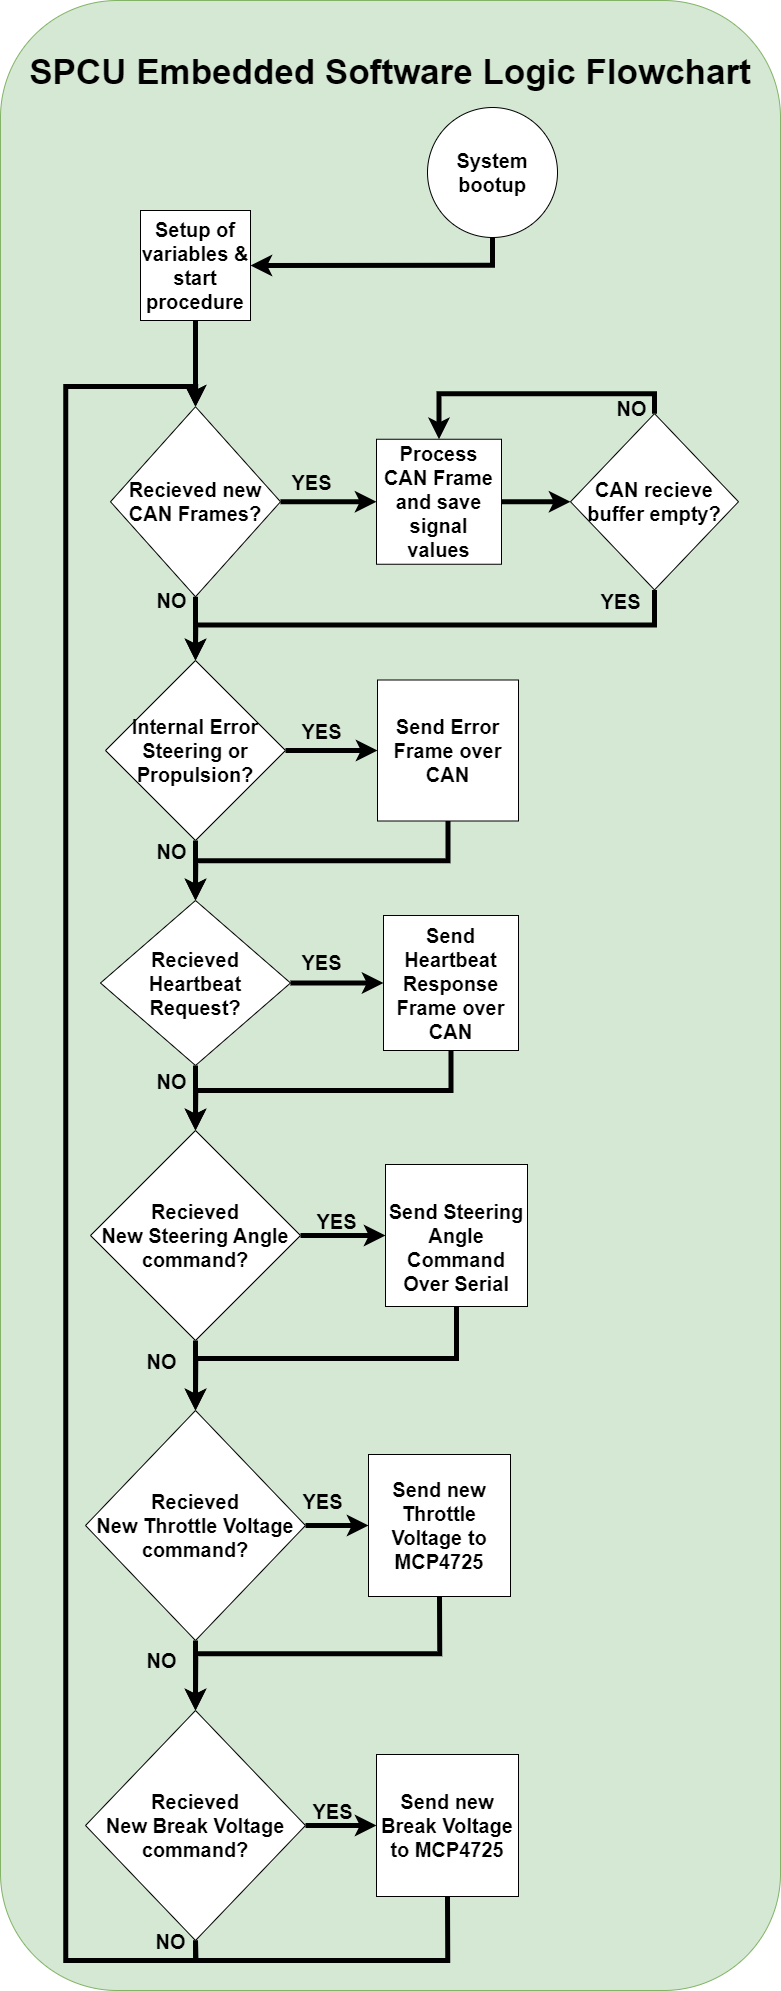

The diagram above was exported from draw.io. Its source (the exported page's mxGraphModel, read from the mxfile embedded in the PNG):
<mxGraphModel dx="4654" dy="7494" grid="1" gridSize="10" guides="1" tooltips="1" connect="1" arrows="1" fold="1" page="1" pageScale="1" pageWidth="827" pageHeight="1169" math="0" shadow="0">
  <root>
    <mxCell id="0" />
    <mxCell id="1" parent="0" />
    <mxCell id="2" value="&lt;b&gt;&lt;font style=&quot;font-size: 35px;&quot;&gt;SPCU Embedded Software Logic Flowchart&lt;br&gt;&lt;br&gt;&lt;br&gt;&lt;br&gt;&lt;br&gt;&lt;br&gt;&lt;br&gt;&lt;br&gt;&lt;br&gt;&lt;br&gt;&lt;br&gt;&lt;br&gt;&lt;br&gt;&lt;br&gt;&lt;br&gt;&lt;br&gt;&lt;br&gt;&lt;br&gt;&lt;br&gt;&lt;br&gt;&lt;br&gt;&lt;br&gt;&lt;br&gt;&lt;br&gt;&lt;br&gt;&lt;br&gt;&lt;br&gt;&lt;br&gt;&lt;br&gt;&lt;br&gt;&lt;br&gt;&lt;br&gt;&lt;br&gt;&lt;br&gt;&lt;br&gt;&lt;br&gt;&lt;br&gt;&lt;br&gt;&lt;br&gt;&lt;br&gt;&lt;br&gt;&lt;br&gt;&lt;br&gt;&lt;br&gt;&lt;br&gt;&lt;/font&gt;&lt;/b&gt;" style="rounded=1;whiteSpace=wrap;html=1;fillColor=#d5e8d4;strokeColor=#82b366;" vertex="1" parent="1">
      <mxGeometry x="5840" y="420" width="780" height="1990" as="geometry" />
    </mxCell>
    <mxCell id="3" style="edgeStyle=orthogonalEdgeStyle;rounded=0;orthogonalLoop=1;jettySize=auto;html=1;exitX=0.5;exitY=1;exitDx=0;exitDy=0;entryX=1;entryY=0.5;entryDx=0;entryDy=0;strokeWidth=5;" edge="1" source="4" target="6" parent="1">
      <mxGeometry relative="1" as="geometry" />
    </mxCell>
    <mxCell id="4" value="&lt;b style=&quot;&quot;&gt;&lt;font style=&quot;font-size: 20px;&quot;&gt;System bootup&lt;/font&gt;&lt;/b&gt;" style="ellipse;whiteSpace=wrap;html=1;aspect=fixed;" vertex="1" parent="1">
      <mxGeometry x="6267" y="527" width="130" height="130" as="geometry" />
    </mxCell>
    <mxCell id="5" style="edgeStyle=orthogonalEdgeStyle;rounded=0;orthogonalLoop=1;jettySize=auto;html=1;exitX=0.5;exitY=1;exitDx=0;exitDy=0;entryX=0.5;entryY=0;entryDx=0;entryDy=0;strokeWidth=5;" edge="1" source="6" target="11" parent="1">
      <mxGeometry relative="1" as="geometry" />
    </mxCell>
    <mxCell id="6" value="&lt;b&gt;&lt;font style=&quot;font-size: 20px;&quot;&gt;Setup of variables &amp;amp; start procedure&lt;/font&gt;&lt;/b&gt;" style="whiteSpace=wrap;html=1;aspect=fixed;" vertex="1" parent="1">
      <mxGeometry x="5980" y="630" width="110" height="110" as="geometry" />
    </mxCell>
    <mxCell id="7" style="edgeStyle=orthogonalEdgeStyle;rounded=0;orthogonalLoop=1;jettySize=auto;html=1;exitX=1;exitY=0.5;exitDx=0;exitDy=0;entryX=0;entryY=0.5;entryDx=0;entryDy=0;strokeWidth=5;" edge="1" source="11" target="13" parent="1">
      <mxGeometry relative="1" as="geometry" />
    </mxCell>
    <mxCell id="8" value="YES" style="edgeLabel;html=1;align=center;verticalAlign=middle;resizable=0;points=[];fontStyle=1;fontSize=20;labelBackgroundColor=none;" vertex="1" connectable="0" parent="7">
      <mxGeometry x="-0.1604" y="2" relative="1" as="geometry">
        <mxPoint x="-10" y="-19" as="offset" />
      </mxGeometry>
    </mxCell>
    <mxCell id="9" style="edgeStyle=orthogonalEdgeStyle;rounded=0;orthogonalLoop=1;jettySize=auto;html=1;exitX=0.5;exitY=1;exitDx=0;exitDy=0;entryX=0.5;entryY=0;entryDx=0;entryDy=0;strokeWidth=5;" edge="1" source="11" target="23" parent="1">
      <mxGeometry relative="1" as="geometry" />
    </mxCell>
    <mxCell id="10" value="NO" style="edgeLabel;html=1;align=center;verticalAlign=middle;resizable=0;points=[];fontStyle=1;fontSize=20;labelBackgroundColor=none;" vertex="1" connectable="0" parent="9">
      <mxGeometry x="-0.7863" y="2" relative="1" as="geometry">
        <mxPoint x="-27" y="-3" as="offset" />
      </mxGeometry>
    </mxCell>
    <mxCell id="11" value="&lt;font size=&quot;1&quot;&gt;&lt;b style=&quot;font-size: 20px;&quot;&gt;Recieved new CAN Frames?&lt;/b&gt;&lt;/font&gt;" style="rhombus;whiteSpace=wrap;html=1;" vertex="1" parent="1">
      <mxGeometry x="5950" y="826.25" width="170" height="190" as="geometry" />
    </mxCell>
    <mxCell id="12" style="edgeStyle=orthogonalEdgeStyle;rounded=0;orthogonalLoop=1;jettySize=auto;html=1;exitX=1;exitY=0.5;exitDx=0;exitDy=0;entryX=0;entryY=0.5;entryDx=0;entryDy=0;strokeWidth=5;" edge="1" source="13" target="18" parent="1">
      <mxGeometry relative="1" as="geometry" />
    </mxCell>
    <mxCell id="13" value="&lt;b&gt;&lt;font style=&quot;font-size: 20px;&quot;&gt;Process CAN Frame and save signal values&lt;/font&gt;&lt;/b&gt;" style="whiteSpace=wrap;html=1;aspect=fixed;" vertex="1" parent="1">
      <mxGeometry x="6216" y="858.75" width="125" height="125" as="geometry" />
    </mxCell>
    <mxCell id="14" style="edgeStyle=orthogonalEdgeStyle;rounded=0;orthogonalLoop=1;jettySize=auto;html=1;exitX=0.5;exitY=0;exitDx=0;exitDy=0;entryX=0.5;entryY=0;entryDx=0;entryDy=0;strokeWidth=5;" edge="1" source="18" target="13" parent="1">
      <mxGeometry relative="1" as="geometry" />
    </mxCell>
    <mxCell id="15" value="NO" style="edgeLabel;html=1;align=center;verticalAlign=middle;resizable=0;points=[];fontStyle=1;fontSize=20;labelBackgroundColor=none;" vertex="1" connectable="0" parent="14">
      <mxGeometry x="-0.4541" relative="1" as="geometry">
        <mxPoint x="33" y="13" as="offset" />
      </mxGeometry>
    </mxCell>
    <mxCell id="16" style="edgeStyle=orthogonalEdgeStyle;rounded=0;orthogonalLoop=1;jettySize=auto;html=1;exitX=0.5;exitY=1;exitDx=0;exitDy=0;entryX=0.5;entryY=0;entryDx=0;entryDy=0;strokeWidth=5;" edge="1" source="18" target="23" parent="1">
      <mxGeometry relative="1" as="geometry" />
    </mxCell>
    <mxCell id="17" value="YES" style="edgeLabel;html=1;align=center;verticalAlign=middle;resizable=0;points=[];fontStyle=1;fontSize=20;labelBackgroundColor=none;" vertex="1" connectable="0" parent="16">
      <mxGeometry x="-0.6593" y="-2" relative="1" as="geometry">
        <mxPoint x="21" y="-23" as="offset" />
      </mxGeometry>
    </mxCell>
    <mxCell id="18" value="&lt;font size=&quot;1&quot;&gt;&lt;b style=&quot;font-size: 20px;&quot;&gt;CAN recieve buffer empty?&lt;/b&gt;&lt;/font&gt;" style="rhombus;whiteSpace=wrap;html=1;" vertex="1" parent="1">
      <mxGeometry x="6410" y="833.13" width="168" height="176.25" as="geometry" />
    </mxCell>
    <mxCell id="19" style="edgeStyle=orthogonalEdgeStyle;rounded=0;orthogonalLoop=1;jettySize=auto;html=1;exitX=0.5;exitY=1;exitDx=0;exitDy=0;entryX=0.5;entryY=0;entryDx=0;entryDy=0;strokeWidth=5;" edge="1" source="23" target="30" parent="1">
      <mxGeometry relative="1" as="geometry" />
    </mxCell>
    <mxCell id="20" value="NO" style="edgeLabel;html=1;align=center;verticalAlign=middle;resizable=0;points=[];fontStyle=1;fontSize=20;labelBackgroundColor=none;" vertex="1" connectable="0" parent="19">
      <mxGeometry x="-0.801" y="-2" relative="1" as="geometry">
        <mxPoint x="-23" y="4" as="offset" />
      </mxGeometry>
    </mxCell>
    <mxCell id="21" style="edgeStyle=orthogonalEdgeStyle;rounded=0;orthogonalLoop=1;jettySize=auto;html=1;exitX=1;exitY=0.5;exitDx=0;exitDy=0;entryX=0;entryY=0.5;entryDx=0;entryDy=0;strokeWidth=5;" edge="1" source="23" target="25" parent="1">
      <mxGeometry relative="1" as="geometry" />
    </mxCell>
    <mxCell id="22" value="YES" style="edgeLabel;html=1;align=center;verticalAlign=middle;resizable=0;points=[];fontStyle=1;fontSize=20;labelBackgroundColor=none;" vertex="1" connectable="0" parent="21">
      <mxGeometry x="-0.3142" y="-2" relative="1" as="geometry">
        <mxPoint x="3" y="-22" as="offset" />
      </mxGeometry>
    </mxCell>
    <mxCell id="23" value="&lt;font size=&quot;1&quot;&gt;&lt;b style=&quot;font-size: 20px;&quot;&gt;Internal Error Steering or Propulsion?&lt;/b&gt;&lt;/font&gt;" style="rhombus;whiteSpace=wrap;html=1;" vertex="1" parent="1">
      <mxGeometry x="5945" y="1080" width="180" height="180" as="geometry" />
    </mxCell>
    <mxCell id="24" style="edgeStyle=orthogonalEdgeStyle;rounded=0;orthogonalLoop=1;jettySize=auto;html=1;exitX=0.5;exitY=1;exitDx=0;exitDy=0;entryX=0.5;entryY=0;entryDx=0;entryDy=0;strokeWidth=5;" edge="1" source="25" target="30" parent="1">
      <mxGeometry relative="1" as="geometry" />
    </mxCell>
    <mxCell id="25" value="&lt;b&gt;&lt;font style=&quot;font-size: 20px;&quot;&gt;Send Error Frame over &lt;br&gt;CAN&lt;/font&gt;&lt;/b&gt;" style="whiteSpace=wrap;html=1;aspect=fixed;" vertex="1" parent="1">
      <mxGeometry x="6217" y="1099.5" width="141" height="141" as="geometry" />
    </mxCell>
    <mxCell id="26" style="edgeStyle=orthogonalEdgeStyle;rounded=0;orthogonalLoop=1;jettySize=auto;html=1;exitX=1;exitY=0.5;exitDx=0;exitDy=0;strokeWidth=5;" edge="1" source="30" target="32" parent="1">
      <mxGeometry relative="1" as="geometry" />
    </mxCell>
    <mxCell id="27" value="YES" style="edgeLabel;html=1;align=center;verticalAlign=middle;resizable=0;points=[];fontStyle=1;fontSize=20;labelBackgroundColor=none;" vertex="1" connectable="0" parent="26">
      <mxGeometry x="-0.1763" y="1" relative="1" as="geometry">
        <mxPoint x="-8" y="-21" as="offset" />
      </mxGeometry>
    </mxCell>
    <mxCell id="28" style="edgeStyle=orthogonalEdgeStyle;rounded=0;orthogonalLoop=1;jettySize=auto;html=1;exitX=0.5;exitY=1;exitDx=0;exitDy=0;entryX=0.5;entryY=0;entryDx=0;entryDy=0;strokeWidth=5;" edge="1" source="30" target="41" parent="1">
      <mxGeometry relative="1" as="geometry" />
    </mxCell>
    <mxCell id="29" value="NO" style="edgeLabel;html=1;align=center;verticalAlign=middle;resizable=0;points=[];fontStyle=1;fontSize=20;labelBackgroundColor=none;" vertex="1" connectable="0" parent="28">
      <mxGeometry x="-0.7277" y="1" relative="1" as="geometry">
        <mxPoint x="-26" y="6" as="offset" />
      </mxGeometry>
    </mxCell>
    <mxCell id="30" value="&lt;font size=&quot;1&quot;&gt;&lt;b style=&quot;font-size: 20px;&quot;&gt;Recieved &lt;br&gt;Heartbeat Request?&lt;/b&gt;&lt;/font&gt;" style="rhombus;whiteSpace=wrap;html=1;" vertex="1" parent="1">
      <mxGeometry x="5940" y="1320" width="190" height="165" as="geometry" />
    </mxCell>
    <mxCell id="31" style="edgeStyle=orthogonalEdgeStyle;rounded=0;orthogonalLoop=1;jettySize=auto;html=1;exitX=0.5;exitY=1;exitDx=0;exitDy=0;entryX=0.5;entryY=0;entryDx=0;entryDy=0;strokeWidth=5;" edge="1" source="32" target="41" parent="1">
      <mxGeometry relative="1" as="geometry" />
    </mxCell>
    <mxCell id="32" value="&lt;span style=&quot;font-size: 20px;&quot;&gt;&lt;b&gt;Send Heartbeat Response Frame over CAN&lt;/b&gt;&lt;/span&gt;" style="whiteSpace=wrap;html=1;aspect=fixed;" vertex="1" parent="1">
      <mxGeometry x="6223" y="1335" width="135" height="135" as="geometry" />
    </mxCell>
    <mxCell id="33" style="edgeStyle=orthogonalEdgeStyle;rounded=0;orthogonalLoop=1;jettySize=auto;html=1;exitX=0.5;exitY=1;exitDx=0;exitDy=0;entryX=0.5;entryY=0;entryDx=0;entryDy=0;strokeWidth=5;" edge="1" source="34" target="46" parent="1">
      <mxGeometry relative="1" as="geometry" />
    </mxCell>
    <mxCell id="34" value="&lt;span style=&quot;font-size: 20px;&quot;&gt;&lt;b&gt;&lt;br&gt;Send Steering Angle Command Over Serial&lt;br&gt;&lt;/b&gt;&lt;/span&gt;" style="whiteSpace=wrap;html=1;aspect=fixed;" vertex="1" parent="1">
      <mxGeometry x="6225" y="1584" width="142" height="142" as="geometry" />
    </mxCell>
    <mxCell id="35" style="edgeStyle=orthogonalEdgeStyle;rounded=0;orthogonalLoop=1;jettySize=auto;html=1;exitX=0.5;exitY=1;exitDx=0;exitDy=0;entryX=0.5;entryY=0;entryDx=0;entryDy=0;strokeWidth=5;" edge="1" source="36" target="51" parent="1">
      <mxGeometry relative="1" as="geometry" />
    </mxCell>
    <mxCell id="36" value="&lt;span style=&quot;font-size: 20px;&quot;&gt;&lt;b&gt;Send new Throttle Voltage to MCP4725&lt;br&gt;&lt;/b&gt;&lt;/span&gt;" style="whiteSpace=wrap;html=1;aspect=fixed;" vertex="1" parent="1">
      <mxGeometry x="6208" y="1874" width="142" height="142" as="geometry" />
    </mxCell>
    <mxCell id="37" style="edgeStyle=orthogonalEdgeStyle;rounded=0;orthogonalLoop=1;jettySize=auto;html=1;exitX=1;exitY=0.5;exitDx=0;exitDy=0;entryX=0;entryY=0.5;entryDx=0;entryDy=0;strokeWidth=5;" edge="1" source="41" target="34" parent="1">
      <mxGeometry relative="1" as="geometry" />
    </mxCell>
    <mxCell id="38" value="YES" style="edgeLabel;html=1;align=center;verticalAlign=middle;resizable=0;points=[];fontStyle=1;fontSize=20;labelBackgroundColor=none;" vertex="1" connectable="0" parent="37">
      <mxGeometry x="-0.1629" y="1" relative="1" as="geometry">
        <mxPoint y="-14" as="offset" />
      </mxGeometry>
    </mxCell>
    <mxCell id="39" style="edgeStyle=orthogonalEdgeStyle;rounded=0;orthogonalLoop=1;jettySize=auto;html=1;exitX=0.5;exitY=1;exitDx=0;exitDy=0;entryX=0.5;entryY=0;entryDx=0;entryDy=0;strokeWidth=5;" edge="1" source="41" target="46" parent="1">
      <mxGeometry relative="1" as="geometry" />
    </mxCell>
    <mxCell id="40" value="NO" style="edgeLabel;html=1;align=center;verticalAlign=middle;resizable=0;points=[];fontStyle=1;fontSize=20;labelBackgroundColor=none;" vertex="1" connectable="0" parent="39">
      <mxGeometry x="-0.8294" y="-1" relative="1" as="geometry">
        <mxPoint x="-34" y="14" as="offset" />
      </mxGeometry>
    </mxCell>
    <mxCell id="41" value="&lt;font size=&quot;1&quot;&gt;&lt;b style=&quot;font-size: 20px;&quot;&gt;Recieved &lt;br&gt;New Steering Angle command?&lt;br&gt;&lt;/b&gt;&lt;/font&gt;" style="rhombus;whiteSpace=wrap;html=1;" vertex="1" parent="1">
      <mxGeometry x="5930" y="1550" width="210" height="210" as="geometry" />
    </mxCell>
    <mxCell id="42" style="edgeStyle=orthogonalEdgeStyle;rounded=0;orthogonalLoop=1;jettySize=auto;html=1;exitX=1;exitY=0.5;exitDx=0;exitDy=0;entryX=0;entryY=0.5;entryDx=0;entryDy=0;strokeWidth=5;" edge="1" source="46" target="36" parent="1">
      <mxGeometry relative="1" as="geometry" />
    </mxCell>
    <mxCell id="43" value="YES" style="edgeLabel;html=1;align=center;verticalAlign=middle;resizable=0;points=[];fontStyle=1;fontSize=20;labelBackgroundColor=none;" vertex="1" connectable="0" parent="42">
      <mxGeometry x="-0.3179" y="-1" relative="1" as="geometry">
        <mxPoint x="-7" y="-26" as="offset" />
      </mxGeometry>
    </mxCell>
    <mxCell id="44" style="edgeStyle=orthogonalEdgeStyle;rounded=0;orthogonalLoop=1;jettySize=auto;html=1;exitX=0.5;exitY=1;exitDx=0;exitDy=0;entryX=0.5;entryY=0;entryDx=0;entryDy=0;strokeWidth=5;" edge="1" source="46" target="51" parent="1">
      <mxGeometry relative="1" as="geometry" />
    </mxCell>
    <mxCell id="45" value="NO" style="edgeLabel;html=1;align=center;verticalAlign=middle;resizable=0;points=[];fontStyle=1;labelBackgroundColor=none;fontSize=20;" vertex="1" connectable="0" parent="44">
      <mxGeometry x="-0.31" y="-1" relative="1" as="geometry">
        <mxPoint x="-34" y="-4" as="offset" />
      </mxGeometry>
    </mxCell>
    <mxCell id="46" value="&lt;font size=&quot;1&quot;&gt;&lt;b style=&quot;font-size: 20px;&quot;&gt;Recieved &lt;br&gt;New Throttle Voltage command?&lt;br&gt;&lt;/b&gt;&lt;/font&gt;" style="rhombus;whiteSpace=wrap;html=1;" vertex="1" parent="1">
      <mxGeometry x="5925" y="1830" width="220" height="230" as="geometry" />
    </mxCell>
    <mxCell id="47" style="edgeStyle=orthogonalEdgeStyle;rounded=0;orthogonalLoop=1;jettySize=auto;html=1;exitX=1;exitY=0.5;exitDx=0;exitDy=0;entryX=0;entryY=0.5;entryDx=0;entryDy=0;strokeWidth=5;" edge="1" source="51" target="53" parent="1">
      <mxGeometry relative="1" as="geometry" />
    </mxCell>
    <mxCell id="48" value="YES" style="edgeLabel;html=1;align=center;verticalAlign=middle;resizable=0;points=[];fontStyle=1;fontSize=20;labelBackgroundColor=none;" vertex="1" connectable="0" parent="47">
      <mxGeometry x="-0.3146" y="-1" relative="1" as="geometry">
        <mxPoint y="-16" as="offset" />
      </mxGeometry>
    </mxCell>
    <mxCell id="49" style="edgeStyle=orthogonalEdgeStyle;rounded=0;orthogonalLoop=1;jettySize=auto;html=1;exitX=0.5;exitY=1;exitDx=0;exitDy=0;entryX=0.5;entryY=0;entryDx=0;entryDy=0;strokeWidth=5;" edge="1" source="51" target="11" parent="1">
      <mxGeometry relative="1" as="geometry">
        <Array as="points">
          <mxPoint x="6035" y="2380" />
          <mxPoint x="5905" y="2380" />
          <mxPoint x="5905" y="806" />
          <mxPoint x="6035" y="806" />
        </Array>
      </mxGeometry>
    </mxCell>
    <mxCell id="50" value="NO" style="edgeLabel;html=1;align=center;verticalAlign=middle;resizable=0;points=[];fontStyle=1;fontSize=20;labelBackgroundColor=none;" vertex="1" connectable="0" parent="49">
      <mxGeometry x="-0.9641" y="1" relative="1" as="geometry">
        <mxPoint x="-12" y="-21" as="offset" />
      </mxGeometry>
    </mxCell>
    <mxCell id="51" value="&lt;font size=&quot;1&quot;&gt;&lt;b style=&quot;font-size: 20px;&quot;&gt;Recieved &lt;br&gt;New Break Voltage command?&lt;br&gt;&lt;/b&gt;&lt;/font&gt;" style="rhombus;whiteSpace=wrap;html=1;" vertex="1" parent="1">
      <mxGeometry x="5925" y="2130" width="220" height="230" as="geometry" />
    </mxCell>
    <mxCell id="52" style="edgeStyle=orthogonalEdgeStyle;rounded=0;orthogonalLoop=1;jettySize=auto;html=1;exitX=0.5;exitY=1;exitDx=0;exitDy=0;entryX=0.5;entryY=1;entryDx=0;entryDy=0;endArrow=none;endFill=0;strokeWidth=5;" edge="1" source="53" target="51" parent="1">
      <mxGeometry relative="1" as="geometry" />
    </mxCell>
    <mxCell id="53" value="&lt;span style=&quot;font-size: 20px;&quot;&gt;&lt;b&gt;Send new Break Voltage to MCP4725&lt;br&gt;&lt;/b&gt;&lt;/span&gt;" style="whiteSpace=wrap;html=1;aspect=fixed;" vertex="1" parent="1">
      <mxGeometry x="6216" y="2174" width="142" height="142" as="geometry" />
    </mxCell>
  </root>
</mxGraphModel>